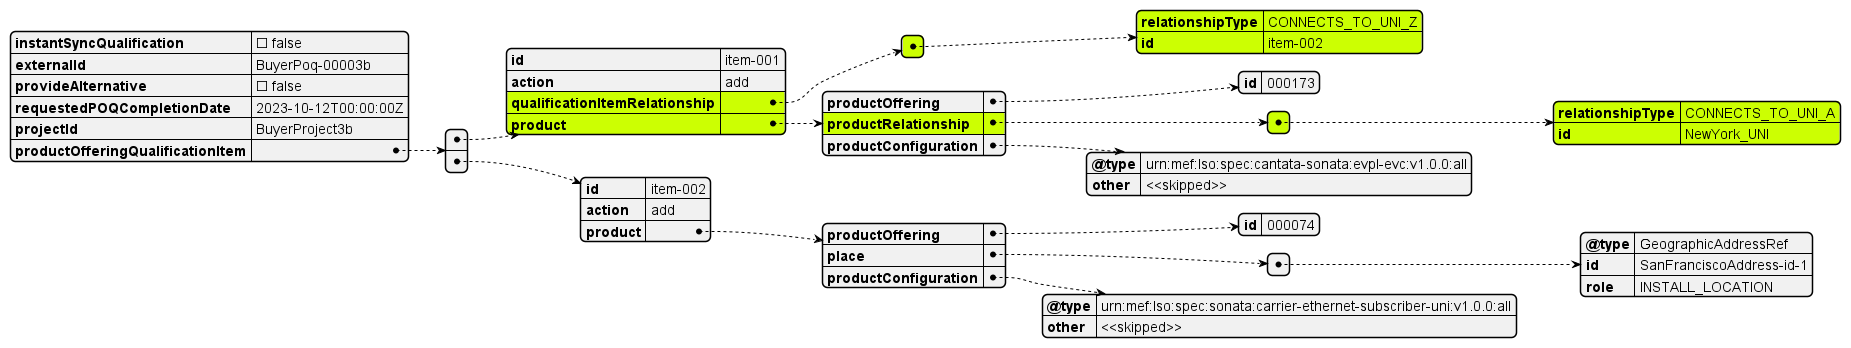

The diagram above was rendered by PlantUML. Its source (embedded in the PNG):
@startjson

#highlight "productOfferingQualificationItem" / "0" / "qualificationItemRelationship" 
#highlight "productOfferingQualificationItem" / "0" / "qualificationItemRelationship" / "0" 
#highlight "productOfferingQualificationItem" / "0" / "qualificationItemRelationship" / "0" / "relationshipType" 
#highlight "productOfferingQualificationItem" / "0" / "qualificationItemRelationship" / "0" / "id" 

#highlight "productOfferingQualificationItem" / "0" / "product" 
#highlight "productOfferingQualificationItem" / "0" / "product" / "productRelationship" 
#highlight "productOfferingQualificationItem" / "0" / "product" / "productRelationship" / "0" 
#highlight "productOfferingQualificationItem" / "0" / "product" / "productRelationship" / "0" / "relationshipType"
#highlight "productOfferingQualificationItem" / "0" / "product" / "productRelationship" / "0" / "id"



{
  "instantSyncQualification": false,
  "externalId": "BuyerPoq-00003b",
  "provideAlternative": false,
  "requestedPOQCompletionDate": "2023-10-12T00:00:00Z",
  "projectId": "BuyerProject3b",
  "productOfferingQualificationItem": [
    {
      "id": "item-001",
      "action": "add",
      "qualificationItemRelationship": [
        {
          "relationshipType": "CONNECTS_TO_UNI_Z",
          "id": "item-002"
        }
      ],
      "product": {
        "productOffering": {
          "id": "000173"
        },
        "productRelationship": [
          {
            "relationshipType": "CONNECTS_TO_UNI_A",
            "id": "NewYork_UNI"
          }
        ],
        "productConfiguration": {
          "@type": "urn:mef:lso:spec:cantata-sonata:evpl-evc:v1.0.0:all",
          "other": "<<skipped>>"
        }
      }
    },
    {
      "id": "item-002",
      "action": "add",
      "product": {
        "productOffering": {
          "id": "000074"
        },
        "place": [
          {
            "@type": "GeographicAddressRef",
            "id": "SanFranciscoAddress-id-1",
            "role": "INSTALL_LOCATION"
          }
        ],
        "productConfiguration": {
          "@type": "urn:mef:lso:spec:sonata:carrier-ethernet-subscriber-uni:v1.0.0:all",
          "other": "<<skipped>>"
        }
      }
    }
  ]
}

@endjson